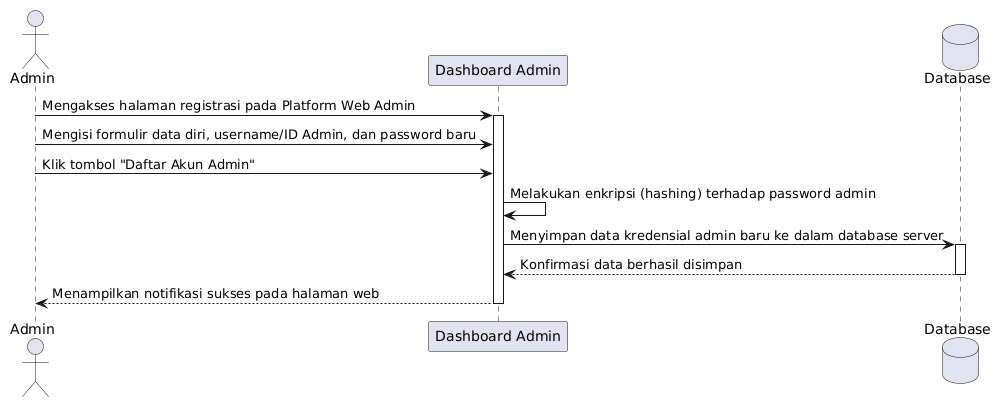

The diagram above was rendered by PlantUML. Its source (embedded in the PNG):
@startuml
actor Admin
participant "Dashboard Admin" as Sistem
database "Database" as DB

Admin -> Sistem : Mengakses halaman registrasi pada Platform Web Admin
activate Sistem

Admin -> Sistem : Mengisi formulir data diri, username/ID Admin, dan password baru
Admin -> Sistem : Klik tombol "Daftar Akun Admin"

Sistem -> Sistem : Melakukan enkripsi (hashing) terhadap password admin
Sistem -> DB : Menyimpan data kredensial admin baru ke dalam database server
activate DB
DB --> Sistem : Konfirmasi data berhasil disimpan
deactivate DB

Sistem --> Admin : Menampilkan notifikasi sukses pada halaman web
deactivate Sistem
@enduml